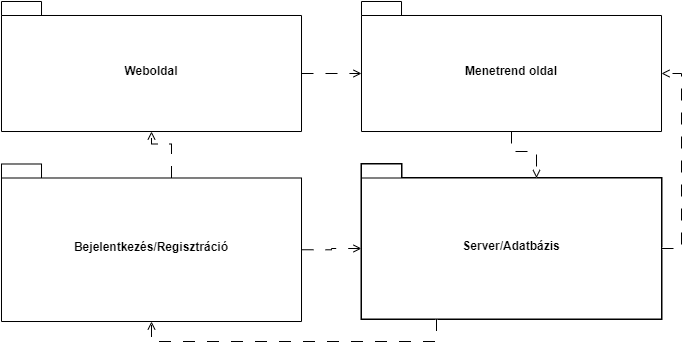

The diagram above was exported from draw.io. Its source (the exported page's mxGraphModel, read from the mxfile embedded in the PNG):
<mxGraphModel dx="1048" dy="567" grid="1" gridSize="10" guides="1" tooltips="1" connect="1" arrows="1" fold="1" page="1" pageScale="1" pageWidth="827" pageHeight="1169" math="0" shadow="0">
  <root>
    <mxCell id="0" />
    <mxCell id="1" parent="0" />
    <mxCell id="D1X07fJRH_xi9X-6_r-b-1" value="Weboldal" style="shape=folder;fontStyle=0;spacingTop=10;tabWidth=40;tabHeight=14;tabPosition=left;html=1;whiteSpace=wrap;strokeWidth=2;fillColor=#000000;strokeColor=#FAFAFA;fontColor=#FFFFFF;fontSize=20;" vertex="1" parent="1">
      <mxGeometry x="40" y="40" width="300" height="130" as="geometry" />
    </mxCell>
    <mxCell id="D1X07fJRH_xi9X-6_r-b-2" value="Menetrend oldal" style="shape=folder;fontStyle=0;spacingTop=10;tabWidth=40;tabHeight=14;tabPosition=left;html=1;whiteSpace=wrap;strokeWidth=2;fillColor=#000000;strokeColor=#FAFAFA;fontColor=#FFFFFF;fontSize=20;" vertex="1" parent="1">
      <mxGeometry x="400" y="40" width="300" height="130" as="geometry" />
    </mxCell>
    <mxCell id="D1X07fJRH_xi9X-6_r-b-3" value="Bejelentkezés/Regisztráció" style="shape=folder;fontStyle=0;spacingTop=10;tabWidth=40;tabHeight=14;tabPosition=left;html=1;whiteSpace=wrap;strokeWidth=2;fillColor=#000000;strokeColor=#FAFAFA;fontColor=#FFFFFF;fontSize=20;" vertex="1" parent="1">
      <mxGeometry x="40" y="202.5" width="300" height="157.5" as="geometry" />
    </mxCell>
    <mxCell id="D1X07fJRH_xi9X-6_r-b-4" value="Server/Adatbázis" style="shape=folder;fontStyle=0;spacingTop=10;tabWidth=40;tabHeight=14;tabPosition=left;html=1;whiteSpace=wrap;strokeWidth=2;fillColor=none;fontSize=20;strokeColor=#000000;fontColor=#000000;" vertex="1" parent="1">
      <mxGeometry x="400" y="202.5" width="300" height="155" as="geometry" />
    </mxCell>
    <mxCell id="D1X07fJRH_xi9X-6_r-b-11" style="edgeStyle=orthogonalEdgeStyle;rounded=0;orthogonalLoop=1;jettySize=auto;html=1;exitX=0.5;exitY=1;exitDx=0;exitDy=0;exitPerimeter=0;entryX=0;entryY=0;entryDx=175;entryDy=14;entryPerimeter=0;endArrow=open;endFill=0;dashed=1;dashPattern=12 12;strokeColor=#FFFFFF;strokeWidth=2;" edge="1" parent="1" source="D1X07fJRH_xi9X-6_r-b-2" target="D1X07fJRH_xi9X-6_r-b-4">
      <mxGeometry relative="1" as="geometry" />
    </mxCell>
    <mxCell id="D1X07fJRH_xi9X-6_r-b-13" style="edgeStyle=orthogonalEdgeStyle;rounded=0;orthogonalLoop=1;jettySize=auto;html=1;exitX=0.25;exitY=1;exitDx=0;exitDy=0;exitPerimeter=0;entryX=0.5;entryY=1;entryDx=0;entryDy=0;entryPerimeter=0;strokeColor=#FFFFFF;endArrow=open;endFill=0;dashed=1;dashPattern=12 12;strokeWidth=2;" edge="1" parent="1" source="D1X07fJRH_xi9X-6_r-b-4" target="D1X07fJRH_xi9X-6_r-b-3">
      <mxGeometry relative="1" as="geometry" />
    </mxCell>
    <mxCell id="D1X07fJRH_xi9X-6_r-b-15" style="edgeStyle=orthogonalEdgeStyle;rounded=0;orthogonalLoop=1;jettySize=auto;html=1;exitX=0;exitY=0;exitDx=300;exitDy=84.5;exitPerimeter=0;entryX=0;entryY=0;entryDx=300;entryDy=72;entryPerimeter=0;endArrow=open;endFill=0;dashed=1;dashPattern=12 12;strokeWidth=2;strokeColor=#FFFFFF;" edge="1" parent="1" source="D1X07fJRH_xi9X-6_r-b-4" target="D1X07fJRH_xi9X-6_r-b-2">
      <mxGeometry relative="1" as="geometry" />
    </mxCell>
    <mxCell id="D1X07fJRH_xi9X-6_r-b-16" style="edgeStyle=orthogonalEdgeStyle;rounded=0;orthogonalLoop=1;jettySize=auto;html=1;exitX=0;exitY=0;exitDx=300;exitDy=72;exitPerimeter=0;entryX=0;entryY=0;entryDx=0;entryDy=72;entryPerimeter=0;endArrow=open;endFill=0;dashed=1;dashPattern=12 12;strokeWidth=2;strokeColor=#FFFFFF;" edge="1" parent="1" source="D1X07fJRH_xi9X-6_r-b-1" target="D1X07fJRH_xi9X-6_r-b-2">
      <mxGeometry relative="1" as="geometry" />
    </mxCell>
    <mxCell id="D1X07fJRH_xi9X-6_r-b-17" style="edgeStyle=orthogonalEdgeStyle;rounded=0;orthogonalLoop=1;jettySize=auto;html=1;exitX=0;exitY=0;exitDx=170;exitDy=14;exitPerimeter=0;entryX=0.5;entryY=1;entryDx=0;entryDy=0;entryPerimeter=0;endArrow=open;endFill=0;dashed=1;dashPattern=12 12;strokeWidth=2;strokeColor=#FFFFFF;" edge="1" parent="1" source="D1X07fJRH_xi9X-6_r-b-3" target="D1X07fJRH_xi9X-6_r-b-1">
      <mxGeometry relative="1" as="geometry" />
    </mxCell>
    <mxCell id="D1X07fJRH_xi9X-6_r-b-19" style="edgeStyle=orthogonalEdgeStyle;rounded=0;orthogonalLoop=1;jettySize=auto;html=1;exitX=0;exitY=0;exitDx=300;exitDy=85.75;exitPerimeter=0;entryX=0;entryY=0;entryDx=0;entryDy=84.5;entryPerimeter=0;endArrow=open;endFill=0;dashed=1;dashPattern=12 12;strokeWidth=2;strokeColor=#FFFFFF;" edge="1" parent="1" source="D1X07fJRH_xi9X-6_r-b-3" target="D1X07fJRH_xi9X-6_r-b-4">
      <mxGeometry relative="1" as="geometry" />
    </mxCell>
    <mxCell id="D1X07fJRH_xi9X-6_r-b-20" value="Weboldal" style="shape=folder;fontStyle=1;spacingTop=10;tabWidth=40;tabHeight=14;tabPosition=left;html=1;whiteSpace=wrap;" vertex="1" parent="1">
      <mxGeometry x="40" y="40" width="300" height="130" as="geometry" />
    </mxCell>
    <mxCell id="D1X07fJRH_xi9X-6_r-b-21" value="Menetrend oldal" style="shape=folder;fontStyle=1;spacingTop=10;tabWidth=40;tabHeight=14;tabPosition=left;html=1;whiteSpace=wrap;" vertex="1" parent="1">
      <mxGeometry x="400" y="40" width="300" height="130" as="geometry" />
    </mxCell>
    <mxCell id="D1X07fJRH_xi9X-6_r-b-22" value="Bejelentkezés/Regisztráció" style="shape=folder;fontStyle=1;spacingTop=10;tabWidth=40;tabHeight=14;tabPosition=left;html=1;whiteSpace=wrap;" vertex="1" parent="1">
      <mxGeometry x="40" y="202.5" width="300" height="157.5" as="geometry" />
    </mxCell>
    <mxCell id="D1X07fJRH_xi9X-6_r-b-23" value="Server/Adatbázis" style="shape=folder;fontStyle=1;spacingTop=10;tabWidth=40;tabHeight=14;tabPosition=left;html=1;whiteSpace=wrap;" vertex="1" parent="1">
      <mxGeometry x="400" y="202.5" width="300" height="155" as="geometry" />
    </mxCell>
    <mxCell id="D1X07fJRH_xi9X-6_r-b-24" style="edgeStyle=orthogonalEdgeStyle;rounded=0;orthogonalLoop=1;jettySize=auto;html=1;exitX=0.5;exitY=1;exitDx=0;exitDy=0;exitPerimeter=0;entryX=0;entryY=0;entryDx=175;entryDy=14;entryPerimeter=0;endArrow=open;endFill=0;dashed=1;dashPattern=12 12;strokeColor=#000000;" edge="1" parent="1" source="D1X07fJRH_xi9X-6_r-b-21" target="D1X07fJRH_xi9X-6_r-b-23">
      <mxGeometry relative="1" as="geometry" />
    </mxCell>
    <mxCell id="D1X07fJRH_xi9X-6_r-b-25" style="edgeStyle=orthogonalEdgeStyle;rounded=0;orthogonalLoop=1;jettySize=auto;html=1;exitX=0.25;exitY=1;exitDx=0;exitDy=0;exitPerimeter=0;entryX=0.5;entryY=1;entryDx=0;entryDy=0;entryPerimeter=0;strokeColor=#000000;endArrow=open;endFill=0;dashed=1;dashPattern=12 12;" edge="1" parent="1" source="D1X07fJRH_xi9X-6_r-b-23" target="D1X07fJRH_xi9X-6_r-b-22">
      <mxGeometry relative="1" as="geometry" />
    </mxCell>
    <mxCell id="D1X07fJRH_xi9X-6_r-b-26" style="edgeStyle=orthogonalEdgeStyle;rounded=0;orthogonalLoop=1;jettySize=auto;html=1;exitX=0;exitY=0;exitDx=300;exitDy=84.5;exitPerimeter=0;entryX=0;entryY=0;entryDx=300;entryDy=72;entryPerimeter=0;endArrow=open;endFill=0;dashed=1;dashPattern=12 12;strokeColor=#000000;" edge="1" parent="1" source="D1X07fJRH_xi9X-6_r-b-23" target="D1X07fJRH_xi9X-6_r-b-21">
      <mxGeometry relative="1" as="geometry" />
    </mxCell>
    <mxCell id="D1X07fJRH_xi9X-6_r-b-27" style="edgeStyle=orthogonalEdgeStyle;rounded=0;orthogonalLoop=1;jettySize=auto;html=1;exitX=0;exitY=0;exitDx=300;exitDy=72;exitPerimeter=0;entryX=0;entryY=0;entryDx=0;entryDy=72;entryPerimeter=0;endArrow=open;endFill=0;dashed=1;dashPattern=12 12;strokeColor=#000000;" edge="1" parent="1" source="D1X07fJRH_xi9X-6_r-b-20" target="D1X07fJRH_xi9X-6_r-b-21">
      <mxGeometry relative="1" as="geometry" />
    </mxCell>
    <mxCell id="D1X07fJRH_xi9X-6_r-b-28" style="edgeStyle=orthogonalEdgeStyle;rounded=0;orthogonalLoop=1;jettySize=auto;html=1;exitX=0;exitY=0;exitDx=170;exitDy=14;exitPerimeter=0;entryX=0.5;entryY=1;entryDx=0;entryDy=0;entryPerimeter=0;endArrow=open;endFill=0;dashed=1;dashPattern=12 12;strokeColor=#000000;" edge="1" parent="1" source="D1X07fJRH_xi9X-6_r-b-22" target="D1X07fJRH_xi9X-6_r-b-20">
      <mxGeometry relative="1" as="geometry" />
    </mxCell>
    <mxCell id="D1X07fJRH_xi9X-6_r-b-29" style="edgeStyle=orthogonalEdgeStyle;rounded=0;orthogonalLoop=1;jettySize=auto;html=1;exitX=0;exitY=0;exitDx=300;exitDy=85.75;exitPerimeter=0;entryX=0;entryY=0;entryDx=0;entryDy=84.5;entryPerimeter=0;endArrow=open;endFill=0;dashed=1;dashPattern=12 12;strokeColor=#000000;" edge="1" parent="1" source="D1X07fJRH_xi9X-6_r-b-22" target="D1X07fJRH_xi9X-6_r-b-23">
      <mxGeometry relative="1" as="geometry" />
    </mxCell>
  </root>
</mxGraphModel>